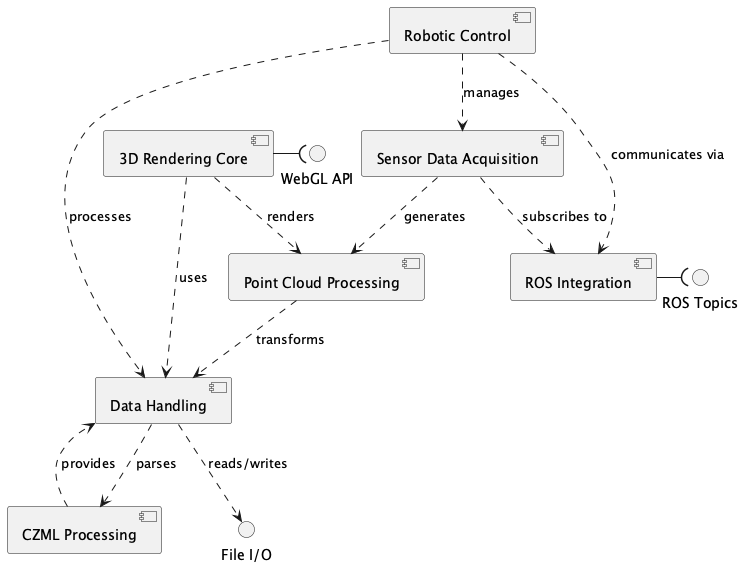

The diagram above was rendered by PlantUML. Its source (embedded in the PNG):
@startuml davidlandry93_glo4001

skinparam componentStyle uml2

[3D Rendering Core] as rendering
[Robotic Control] as robotics
[Data Handling] as data
[CZML Processing] as czml
[Point Cloud Processing] as pointcloud
[Sensor Data Acquisition] as sensors
[ROS Integration] as ros

interface "WebGL API" as webgl
interface "ROS Topics" as rostopics
interface "File I/O" as fileio

rendering -( webgl
rendering ..> data : uses
rendering ..> pointcloud : renders

robotics ..> ros : communicates via
robotics ..> sensors : manages
robotics ..> data : processes

data ..> fileio : reads/writes
data ..> czml : parses

ros -( rostopics

sensors ..> ros : subscribes to
sensors ..> pointcloud : generates

pointcloud ..> data : transforms

czml ..> data : provides

@enduml